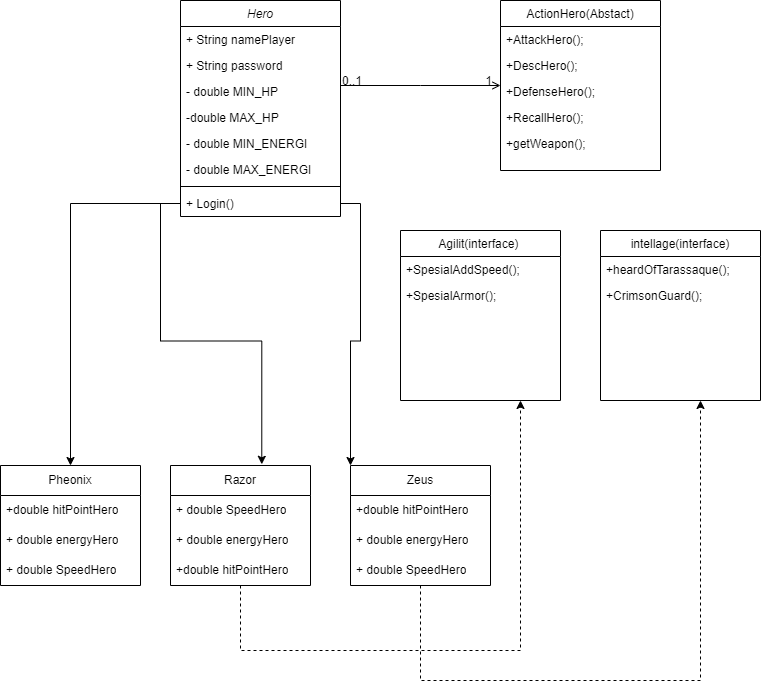

The diagram above was exported from draw.io. Its source (the exported page's mxGraphModel, read from the mxfile embedded in the PNG):
<mxGraphModel dx="794" dy="405" grid="1" gridSize="10" guides="1" tooltips="1" connect="1" arrows="1" fold="1" page="1" pageScale="1" pageWidth="827" pageHeight="1169" math="0" shadow="0">
  <root>
    <mxCell id="WIyWlLk6GJQsqaUBKTNV-0" />
    <mxCell id="WIyWlLk6GJQsqaUBKTNV-1" parent="WIyWlLk6GJQsqaUBKTNV-0" />
    <mxCell id="zkfFHV4jXpPFQw0GAbJ--0" value="Hero" style="swimlane;fontStyle=2;align=center;verticalAlign=top;childLayout=stackLayout;horizontal=1;startSize=26;horizontalStack=0;resizeParent=1;resizeLast=0;collapsible=1;marginBottom=0;rounded=0;shadow=0;strokeWidth=1;" parent="WIyWlLk6GJQsqaUBKTNV-1" vertex="1">
      <mxGeometry x="220" y="120" width="160" height="216" as="geometry">
        <mxRectangle x="230" y="140" width="160" height="26" as="alternateBounds" />
      </mxGeometry>
    </mxCell>
    <mxCell id="zkfFHV4jXpPFQw0GAbJ--1" value="+ String namePlayer" style="text;align=left;verticalAlign=top;spacingLeft=4;spacingRight=4;overflow=hidden;rotatable=0;points=[[0,0.5],[1,0.5]];portConstraint=eastwest;" parent="zkfFHV4jXpPFQw0GAbJ--0" vertex="1">
      <mxGeometry y="26" width="160" height="26" as="geometry" />
    </mxCell>
    <mxCell id="zkfFHV4jXpPFQw0GAbJ--2" value="+ String password" style="text;align=left;verticalAlign=top;spacingLeft=4;spacingRight=4;overflow=hidden;rotatable=0;points=[[0,0.5],[1,0.5]];portConstraint=eastwest;rounded=0;shadow=0;html=0;" parent="zkfFHV4jXpPFQw0GAbJ--0" vertex="1">
      <mxGeometry y="52" width="160" height="26" as="geometry" />
    </mxCell>
    <mxCell id="zkfFHV4jXpPFQw0GAbJ--3" value="- double MIN_HP" style="text;align=left;verticalAlign=top;spacingLeft=4;spacingRight=4;overflow=hidden;rotatable=0;points=[[0,0.5],[1,0.5]];portConstraint=eastwest;rounded=0;shadow=0;html=0;" parent="zkfFHV4jXpPFQw0GAbJ--0" vertex="1">
      <mxGeometry y="78" width="160" height="26" as="geometry" />
    </mxCell>
    <mxCell id="2vSFdWU1uUnVBV0djzHO-0" value="-double MAX_HP" style="text;align=left;verticalAlign=top;spacingLeft=4;spacingRight=4;overflow=hidden;rotatable=0;points=[[0,0.5],[1,0.5]];portConstraint=eastwest;rounded=0;shadow=0;html=0;" vertex="1" parent="zkfFHV4jXpPFQw0GAbJ--0">
      <mxGeometry y="104" width="160" height="26" as="geometry" />
    </mxCell>
    <mxCell id="2vSFdWU1uUnVBV0djzHO-2" value="- double MIN_ENERGI" style="text;align=left;verticalAlign=top;spacingLeft=4;spacingRight=4;overflow=hidden;rotatable=0;points=[[0,0.5],[1,0.5]];portConstraint=eastwest;rounded=0;shadow=0;html=0;" vertex="1" parent="zkfFHV4jXpPFQw0GAbJ--0">
      <mxGeometry y="130" width="160" height="26" as="geometry" />
    </mxCell>
    <mxCell id="2vSFdWU1uUnVBV0djzHO-1" value="- double MAX_ENERGI" style="text;align=left;verticalAlign=top;spacingLeft=4;spacingRight=4;overflow=hidden;rotatable=0;points=[[0,0.5],[1,0.5]];portConstraint=eastwest;rounded=0;shadow=0;html=0;" vertex="1" parent="zkfFHV4jXpPFQw0GAbJ--0">
      <mxGeometry y="156" width="160" height="26" as="geometry" />
    </mxCell>
    <mxCell id="zkfFHV4jXpPFQw0GAbJ--4" value="" style="line;html=1;strokeWidth=1;align=left;verticalAlign=middle;spacingTop=-1;spacingLeft=3;spacingRight=3;rotatable=0;labelPosition=right;points=[];portConstraint=eastwest;" parent="zkfFHV4jXpPFQw0GAbJ--0" vertex="1">
      <mxGeometry y="182" width="160" height="8" as="geometry" />
    </mxCell>
    <mxCell id="zkfFHV4jXpPFQw0GAbJ--5" value="+ Login()" style="text;align=left;verticalAlign=top;spacingLeft=4;spacingRight=4;overflow=hidden;rotatable=0;points=[[0,0.5],[1,0.5]];portConstraint=eastwest;" parent="zkfFHV4jXpPFQw0GAbJ--0" vertex="1">
      <mxGeometry y="190" width="160" height="26" as="geometry" />
    </mxCell>
    <mxCell id="zkfFHV4jXpPFQw0GAbJ--17" value="ActionHero(Abstact)" style="swimlane;fontStyle=0;align=center;verticalAlign=top;childLayout=stackLayout;horizontal=1;startSize=26;horizontalStack=0;resizeParent=1;resizeLast=0;collapsible=1;marginBottom=0;rounded=0;shadow=0;strokeWidth=1;" parent="WIyWlLk6GJQsqaUBKTNV-1" vertex="1">
      <mxGeometry x="540" y="120" width="160" height="170" as="geometry">
        <mxRectangle x="550" y="140" width="160" height="26" as="alternateBounds" />
      </mxGeometry>
    </mxCell>
    <mxCell id="2vSFdWU1uUnVBV0djzHO-3" value="+AttackHero();" style="text;align=left;verticalAlign=top;spacingLeft=4;spacingRight=4;overflow=hidden;rotatable=0;points=[[0,0.5],[1,0.5]];portConstraint=eastwest;rounded=0;shadow=0;html=0;" vertex="1" parent="zkfFHV4jXpPFQw0GAbJ--17">
      <mxGeometry y="26" width="160" height="26" as="geometry" />
    </mxCell>
    <mxCell id="zkfFHV4jXpPFQw0GAbJ--19" value="+DescHero();" style="text;align=left;verticalAlign=top;spacingLeft=4;spacingRight=4;overflow=hidden;rotatable=0;points=[[0,0.5],[1,0.5]];portConstraint=eastwest;rounded=0;shadow=0;html=0;" parent="zkfFHV4jXpPFQw0GAbJ--17" vertex="1">
      <mxGeometry y="52" width="160" height="26" as="geometry" />
    </mxCell>
    <mxCell id="2vSFdWU1uUnVBV0djzHO-4" value="+DefenseHero();" style="text;align=left;verticalAlign=top;spacingLeft=4;spacingRight=4;overflow=hidden;rotatable=0;points=[[0,0.5],[1,0.5]];portConstraint=eastwest;rounded=0;shadow=0;html=0;" vertex="1" parent="zkfFHV4jXpPFQw0GAbJ--17">
      <mxGeometry y="78" width="160" height="26" as="geometry" />
    </mxCell>
    <mxCell id="2vSFdWU1uUnVBV0djzHO-5" value="+RecallHero();" style="text;align=left;verticalAlign=top;spacingLeft=4;spacingRight=4;overflow=hidden;rotatable=0;points=[[0,0.5],[1,0.5]];portConstraint=eastwest;rounded=0;shadow=0;html=0;" vertex="1" parent="zkfFHV4jXpPFQw0GAbJ--17">
      <mxGeometry y="104" width="160" height="26" as="geometry" />
    </mxCell>
    <mxCell id="2vSFdWU1uUnVBV0djzHO-6" value="+getWeapon();" style="text;align=left;verticalAlign=top;spacingLeft=4;spacingRight=4;overflow=hidden;rotatable=0;points=[[0,0.5],[1,0.5]];portConstraint=eastwest;rounded=0;shadow=0;html=0;" vertex="1" parent="zkfFHV4jXpPFQw0GAbJ--17">
      <mxGeometry y="130" width="160" height="26" as="geometry" />
    </mxCell>
    <mxCell id="zkfFHV4jXpPFQw0GAbJ--26" value="" style="endArrow=open;shadow=0;strokeWidth=1;rounded=0;endFill=1;edgeStyle=elbowEdgeStyle;elbow=vertical;" parent="WIyWlLk6GJQsqaUBKTNV-1" source="zkfFHV4jXpPFQw0GAbJ--0" target="zkfFHV4jXpPFQw0GAbJ--17" edge="1">
      <mxGeometry x="0.5" y="41" relative="1" as="geometry">
        <mxPoint x="380" y="192" as="sourcePoint" />
        <mxPoint x="540" y="192" as="targetPoint" />
        <mxPoint x="-40" y="32" as="offset" />
      </mxGeometry>
    </mxCell>
    <mxCell id="zkfFHV4jXpPFQw0GAbJ--27" value="0..1" style="resizable=0;align=left;verticalAlign=bottom;labelBackgroundColor=none;fontSize=12;" parent="zkfFHV4jXpPFQw0GAbJ--26" connectable="0" vertex="1">
      <mxGeometry x="-1" relative="1" as="geometry">
        <mxPoint y="4" as="offset" />
      </mxGeometry>
    </mxCell>
    <mxCell id="zkfFHV4jXpPFQw0GAbJ--28" value="1" style="resizable=0;align=right;verticalAlign=bottom;labelBackgroundColor=none;fontSize=12;" parent="zkfFHV4jXpPFQw0GAbJ--26" connectable="0" vertex="1">
      <mxGeometry x="1" relative="1" as="geometry">
        <mxPoint x="-7" y="4" as="offset" />
      </mxGeometry>
    </mxCell>
    <mxCell id="2vSFdWU1uUnVBV0djzHO-7" value="Agilit(interface) " style="swimlane;fontStyle=0;align=center;verticalAlign=top;childLayout=stackLayout;horizontal=1;startSize=26;horizontalStack=0;resizeParent=1;resizeLast=0;collapsible=1;marginBottom=0;rounded=0;shadow=0;strokeWidth=1;" vertex="1" parent="WIyWlLk6GJQsqaUBKTNV-1">
      <mxGeometry x="440" y="350" width="160" height="170" as="geometry">
        <mxRectangle x="550" y="140" width="160" height="26" as="alternateBounds" />
      </mxGeometry>
    </mxCell>
    <mxCell id="2vSFdWU1uUnVBV0djzHO-38" value="+SpesialAddSpeed();" style="text;align=left;verticalAlign=top;spacingLeft=4;spacingRight=4;overflow=hidden;rotatable=0;points=[[0,0.5],[1,0.5]];portConstraint=eastwest;rounded=0;shadow=0;html=0;" vertex="1" parent="2vSFdWU1uUnVBV0djzHO-7">
      <mxGeometry y="26" width="160" height="26" as="geometry" />
    </mxCell>
    <mxCell id="2vSFdWU1uUnVBV0djzHO-39" value="+SpesialArmor();" style="text;align=left;verticalAlign=top;spacingLeft=4;spacingRight=4;overflow=hidden;rotatable=0;points=[[0,0.5],[1,0.5]];portConstraint=eastwest;rounded=0;shadow=0;html=0;" vertex="1" parent="2vSFdWU1uUnVBV0djzHO-7">
      <mxGeometry y="52" width="160" height="26" as="geometry" />
    </mxCell>
    <mxCell id="2vSFdWU1uUnVBV0djzHO-14" value="intellage(interface)" style="swimlane;fontStyle=0;align=center;verticalAlign=top;childLayout=stackLayout;horizontal=1;startSize=26;horizontalStack=0;resizeParent=1;resizeLast=0;collapsible=1;marginBottom=0;rounded=0;shadow=0;strokeWidth=1;" vertex="1" parent="WIyWlLk6GJQsqaUBKTNV-1">
      <mxGeometry x="640" y="350" width="160" height="170" as="geometry">
        <mxRectangle x="550" y="140" width="160" height="26" as="alternateBounds" />
      </mxGeometry>
    </mxCell>
    <mxCell id="2vSFdWU1uUnVBV0djzHO-40" value="+heardOfTarassaque();" style="text;align=left;verticalAlign=top;spacingLeft=4;spacingRight=4;overflow=hidden;rotatable=0;points=[[0,0.5],[1,0.5]];portConstraint=eastwest;rounded=0;shadow=0;html=0;" vertex="1" parent="2vSFdWU1uUnVBV0djzHO-14">
      <mxGeometry y="26" width="160" height="26" as="geometry" />
    </mxCell>
    <mxCell id="2vSFdWU1uUnVBV0djzHO-43" value="+CrimsonGuard();" style="text;align=left;verticalAlign=top;spacingLeft=4;spacingRight=4;overflow=hidden;rotatable=0;points=[[0,0.5],[1,0.5]];portConstraint=eastwest;rounded=0;shadow=0;html=0;" vertex="1" parent="2vSFdWU1uUnVBV0djzHO-14">
      <mxGeometry y="52" width="160" height="26" as="geometry" />
    </mxCell>
    <mxCell id="2vSFdWU1uUnVBV0djzHO-35" style="edgeStyle=orthogonalEdgeStyle;rounded=0;orthogonalLoop=1;jettySize=auto;html=1;entryX=0.75;entryY=1;entryDx=0;entryDy=0;dashed=1;" edge="1" parent="WIyWlLk6GJQsqaUBKTNV-1" source="2vSFdWU1uUnVBV0djzHO-28" target="2vSFdWU1uUnVBV0djzHO-7">
      <mxGeometry relative="1" as="geometry">
        <Array as="points">
          <mxPoint x="280" y="770" />
          <mxPoint x="560" y="770" />
        </Array>
      </mxGeometry>
    </mxCell>
    <mxCell id="2vSFdWU1uUnVBV0djzHO-28" value="Razor" style="swimlane;fontStyle=0;childLayout=stackLayout;horizontal=1;startSize=30;horizontalStack=0;resizeParent=1;resizeParentMax=0;resizeLast=0;collapsible=1;marginBottom=0;whiteSpace=wrap;html=1;" vertex="1" parent="WIyWlLk6GJQsqaUBKTNV-1">
      <mxGeometry x="210" y="585" width="140" height="120" as="geometry" />
    </mxCell>
    <mxCell id="2vSFdWU1uUnVBV0djzHO-57" value="+ double SpeedHero" style="text;strokeColor=none;fillColor=none;align=left;verticalAlign=middle;spacingLeft=4;spacingRight=4;overflow=hidden;points=[[0,0.5],[1,0.5]];portConstraint=eastwest;rotatable=0;whiteSpace=wrap;html=1;" vertex="1" parent="2vSFdWU1uUnVBV0djzHO-28">
      <mxGeometry y="30" width="140" height="30" as="geometry" />
    </mxCell>
    <mxCell id="2vSFdWU1uUnVBV0djzHO-56" value="+ double energyHero" style="text;strokeColor=none;fillColor=none;align=left;verticalAlign=middle;spacingLeft=4;spacingRight=4;overflow=hidden;points=[[0,0.5],[1,0.5]];portConstraint=eastwest;rotatable=0;whiteSpace=wrap;html=1;" vertex="1" parent="2vSFdWU1uUnVBV0djzHO-28">
      <mxGeometry y="60" width="140" height="30" as="geometry" />
    </mxCell>
    <mxCell id="2vSFdWU1uUnVBV0djzHO-55" value="+double hitPointHero" style="text;strokeColor=none;fillColor=none;align=left;verticalAlign=middle;spacingLeft=4;spacingRight=4;overflow=hidden;points=[[0,0.5],[1,0.5]];portConstraint=eastwest;rotatable=0;whiteSpace=wrap;html=1;" vertex="1" parent="2vSFdWU1uUnVBV0djzHO-28">
      <mxGeometry y="90" width="140" height="30" as="geometry" />
    </mxCell>
    <mxCell id="2vSFdWU1uUnVBV0djzHO-29" style="edgeStyle=orthogonalEdgeStyle;rounded=0;orthogonalLoop=1;jettySize=auto;html=1;entryX=0.652;entryY=-0.01;entryDx=0;entryDy=0;entryPerimeter=0;" edge="1" parent="WIyWlLk6GJQsqaUBKTNV-1" source="zkfFHV4jXpPFQw0GAbJ--5" target="2vSFdWU1uUnVBV0djzHO-28">
      <mxGeometry relative="1" as="geometry" />
    </mxCell>
    <mxCell id="2vSFdWU1uUnVBV0djzHO-30" style="edgeStyle=orthogonalEdgeStyle;rounded=0;orthogonalLoop=1;jettySize=auto;html=1;entryX=0.5;entryY=0;entryDx=0;entryDy=0;" edge="1" parent="WIyWlLk6GJQsqaUBKTNV-1" source="zkfFHV4jXpPFQw0GAbJ--5">
      <mxGeometry relative="1" as="geometry">
        <mxPoint x="110" y="585" as="targetPoint" />
      </mxGeometry>
    </mxCell>
    <mxCell id="2vSFdWU1uUnVBV0djzHO-36" style="edgeStyle=orthogonalEdgeStyle;rounded=0;orthogonalLoop=1;jettySize=auto;html=1;dashed=1;" edge="1" parent="WIyWlLk6GJQsqaUBKTNV-1" source="2vSFdWU1uUnVBV0djzHO-31">
      <mxGeometry relative="1" as="geometry">
        <mxPoint x="740" y="520" as="targetPoint" />
        <Array as="points">
          <mxPoint x="460" y="800" />
          <mxPoint x="740" y="800" />
        </Array>
      </mxGeometry>
    </mxCell>
    <mxCell id="2vSFdWU1uUnVBV0djzHO-31" value="Zeus" style="swimlane;fontStyle=0;childLayout=stackLayout;horizontal=1;startSize=30;horizontalStack=0;resizeParent=1;resizeParentMax=0;resizeLast=0;collapsible=1;marginBottom=0;whiteSpace=wrap;html=1;" vertex="1" parent="WIyWlLk6GJQsqaUBKTNV-1">
      <mxGeometry x="390" y="585" width="140" height="120" as="geometry" />
    </mxCell>
    <mxCell id="2vSFdWU1uUnVBV0djzHO-60" value="+double hitPointHero" style="text;strokeColor=none;fillColor=none;align=left;verticalAlign=middle;spacingLeft=4;spacingRight=4;overflow=hidden;points=[[0,0.5],[1,0.5]];portConstraint=eastwest;rotatable=0;whiteSpace=wrap;html=1;" vertex="1" parent="2vSFdWU1uUnVBV0djzHO-31">
      <mxGeometry y="30" width="140" height="30" as="geometry" />
    </mxCell>
    <mxCell id="2vSFdWU1uUnVBV0djzHO-59" value="+ double energyHero" style="text;strokeColor=none;fillColor=none;align=left;verticalAlign=middle;spacingLeft=4;spacingRight=4;overflow=hidden;points=[[0,0.5],[1,0.5]];portConstraint=eastwest;rotatable=0;whiteSpace=wrap;html=1;" vertex="1" parent="2vSFdWU1uUnVBV0djzHO-31">
      <mxGeometry y="60" width="140" height="30" as="geometry" />
    </mxCell>
    <mxCell id="2vSFdWU1uUnVBV0djzHO-58" value="+ double SpeedHero" style="text;strokeColor=none;fillColor=none;align=left;verticalAlign=middle;spacingLeft=4;spacingRight=4;overflow=hidden;points=[[0,0.5],[1,0.5]];portConstraint=eastwest;rotatable=0;whiteSpace=wrap;html=1;" vertex="1" parent="2vSFdWU1uUnVBV0djzHO-31">
      <mxGeometry y="90" width="140" height="30" as="geometry" />
    </mxCell>
    <mxCell id="2vSFdWU1uUnVBV0djzHO-32" style="edgeStyle=orthogonalEdgeStyle;rounded=0;orthogonalLoop=1;jettySize=auto;html=1;entryX=0;entryY=0;entryDx=0;entryDy=0;" edge="1" parent="WIyWlLk6GJQsqaUBKTNV-1" source="zkfFHV4jXpPFQw0GAbJ--5" target="2vSFdWU1uUnVBV0djzHO-31">
      <mxGeometry relative="1" as="geometry" />
    </mxCell>
    <mxCell id="2vSFdWU1uUnVBV0djzHO-51" value="Pheonix" style="swimlane;fontStyle=0;childLayout=stackLayout;horizontal=1;startSize=30;horizontalStack=0;resizeParent=1;resizeParentMax=0;resizeLast=0;collapsible=1;marginBottom=0;whiteSpace=wrap;html=1;" vertex="1" parent="WIyWlLk6GJQsqaUBKTNV-1">
      <mxGeometry x="40" y="585" width="140" height="120" as="geometry" />
    </mxCell>
    <mxCell id="2vSFdWU1uUnVBV0djzHO-52" value="+double hitPointHero" style="text;strokeColor=none;fillColor=none;align=left;verticalAlign=middle;spacingLeft=4;spacingRight=4;overflow=hidden;points=[[0,0.5],[1,0.5]];portConstraint=eastwest;rotatable=0;whiteSpace=wrap;html=1;" vertex="1" parent="2vSFdWU1uUnVBV0djzHO-51">
      <mxGeometry y="30" width="140" height="30" as="geometry" />
    </mxCell>
    <mxCell id="2vSFdWU1uUnVBV0djzHO-53" value="+ double energyHero" style="text;strokeColor=none;fillColor=none;align=left;verticalAlign=middle;spacingLeft=4;spacingRight=4;overflow=hidden;points=[[0,0.5],[1,0.5]];portConstraint=eastwest;rotatable=0;whiteSpace=wrap;html=1;" vertex="1" parent="2vSFdWU1uUnVBV0djzHO-51">
      <mxGeometry y="60" width="140" height="30" as="geometry" />
    </mxCell>
    <mxCell id="2vSFdWU1uUnVBV0djzHO-54" value="+ double SpeedHero" style="text;strokeColor=none;fillColor=none;align=left;verticalAlign=middle;spacingLeft=4;spacingRight=4;overflow=hidden;points=[[0,0.5],[1,0.5]];portConstraint=eastwest;rotatable=0;whiteSpace=wrap;html=1;" vertex="1" parent="2vSFdWU1uUnVBV0djzHO-51">
      <mxGeometry y="90" width="140" height="30" as="geometry" />
    </mxCell>
  </root>
</mxGraphModel>